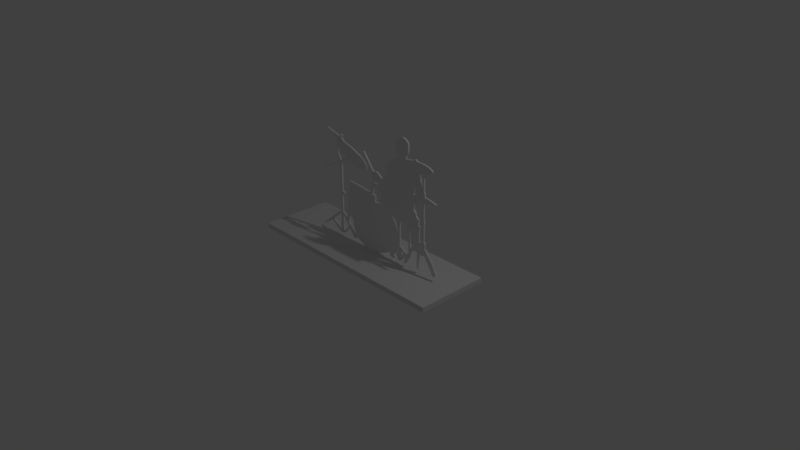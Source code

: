 # Source: drummer_2.blend  (saved by Blender 2.78.0; exported with 4.5.12 LTS)
import bpy
from mathutils import Matrix  # noqa: F401  (used for matrix-valued properties, if any)

bpy.ops.wm.read_factory_settings(use_empty=True)
scene = bpy.context.scene
scene.name = 'Scene'

# ---- collections
col_collection_1 = bpy.data.collections.new('Collection 1'); scene.collection.children.link(col_collection_1)

# ---- materials (node trees are filled in below, after node groups)
mat_podestmat = bpy.data.materials.new('PodestMat')
mat_podestmat.alpha_threshold = 0.0
mat_podestmat.use_transparent_shadow = False
mat_podestmat.roughness = 0.5
mat_drummermat = bpy.data.materials.new('DrummerMat')
mat_drummermat.alpha_threshold = 0.0
mat_drummermat.use_transparent_shadow = False
mat_drummermat.diffuse_color = (0.9114, 0.9114, 0.9114, 1.0)
mat_drummermat.roughness = 0.5

# ---- material node trees

# ---- world
world_world = bpy.data.worlds.new('World'); scene.world = world_world
world_world.color = (0.05088, 0.05088, 0.05088)
world_world.use_sun_shadow = False
world_world.sun_shadow_jitter_overblur = 0.0
world_world.cycles.sampling_method = 'MANUAL'

# ---- cameras
cam_camera = bpy.data.cameras.new('Camera')
cam_camera.clip_end = 100.0
cam_camera.lens = 35.0
cam_camera.sensor_width = 32.0
cam_camera.sensor_height = 18.0
cam_camera.ortho_scale = 7.314
cam_camera.dof.focus_distance = 0.0
cam_camera.dof.aperture_fstop = 128.0

# ---- lights
light_lamp = bpy.data.lights.new('Lamp', 'POINT')
light_lamp.transmission_factor = 0.0
light_lamp.cutoff_distance = 30.0
light_lamp.energy = 100.0
light_lamp.shadow_buffer_clip_start = 1.001
light_lamp.shadow_soft_size = 0.1
light_lamp.shadow_maximum_resolution = 0.006
light_lamp.use_absolute_resolution = True

# ---- meshes
me_plane_003 = bpy.data.meshes.new('Plane.003')
me_plane_003.from_pydata([(-1.499, -0.4984, 0.0), (1.484, -0.4984, 0.0), (-1.499, 0.4947, 0.0), (1.484, 0.4947, 0.0), (-1.499, 0.4947, 0.07), (-1.499, -0.4984, 0.07), (1.484, -0.4984, 0.07), (1.484, 0.4947, 0.07)], [], [(0, 2, 3, 1), (5, 6, 7, 4), (3, 2, 4, 7), (0, 1, 6, 5), (1, 3, 7, 6), (2, 0, 5, 4)])
me_plane_003.materials.append(mat_podestmat)
me_plane_003.use_remesh_preserve_volume = False
me_plane_003.use_remesh_preserve_attributes = False
me_plane_003.use_mirror_vertex_groups = False
me_plane_003.update()
me_plane = bpy.data.meshes.new('Plane')
me_plane.from_pydata([(-2.104, 1.816, -1.63e-07), (-1.545, 4.051, -1.63e-07), (-1.859, 1.504, -1.63e-07), (-1.829, 1.975, -1.63e-07), (-2.237, 1.887, -1.63e-07), (-2.237, 3.049, -1.63e-07), (-2.193, 3.075, -1.63e-07), (-2.166, 3.049, -1.63e-07), (-2.06, 3.102, -1.63e-07), (-2.086, 3.199, -1.63e-07), (-2.157, 3.226, -1.63e-07), (-2.166, 3.164, -1.63e-07), (-2.228, 3.182, -1.63e-07), (-2.228, 4.974, -1.63e-07), (-1.563, 5.346, -1.63e-07), (-0.951, 5.151, -1.63e-07), (-0.6405, 5.116, -1.63e-07), (-0.197, 5.151, -1.63e-07), (-0.1349, 5.346, -1.63e-07), (-0.3212, 5.577, -1.63e-07), (-0.676, 5.834, -1.63e-07), (-1.386, 6.127, -1.63e-07), (-1.971, 6.278, -1.63e-07), (-2.211, 6.473, -1.63e-07), (-2.113, 6.632, -1.63e-07), (-2.211, 6.677, -1.63e-07), (-2.308, 6.535, -1.63e-07), (-2.495, 6.561, -1.63e-07), (-3.382, 6.792, -1.63e-07), (-3.302, 6.712, -1.63e-07), (-2.477, 6.402, -1.63e-07), (-2.645, 6.18, -1.63e-07), (-2.654, 5.506, -1.63e-07), (-2.503, 5.036, -1.63e-07), (-3.887, 4.264, -1.63e-07), (-3.807, 4.202, -1.63e-07), (-2.539, 4.885, -1.63e-07), (-2.432, 4.832, -1.63e-07), (-2.424, 3.199, -1.63e-07), (-2.441, 3.013, -1.63e-07), (-2.406, 2.969, -1.63e-07), (-2.397, 1.869, -1.63e-07), (-2.574, 1.807, -1.63e-07), (-4.047, 0.5914, -1.63e-07), (-3.958, 0.5559, -1.63e-07), (-3.24, 1.053, -1.63e-07), (-2.548, 0.5914, -1.63e-07), (-2.308, 0.5382, -1.63e-07), (-2.166, 0.5559, -1.63e-07), (-1.643, 1.044, -1.63e-07), (-1.306, 0.5736, -1.63e-07), (-1.111, 0.5648, -1.63e-07), (-1.208, 0.822, -1.63e-07), (-1.767, 1.408, -1.63e-07), (-1.488, 1.115, -1.63e-07), (-1.137, 0.9906, -1.63e-07), (-1.297, 1.345, -1.63e-07), (-1.332, 1.718, -1.63e-07), (-1.412, 1.727, -1.63e-07), (-1.43, 1.851, -1.63e-07), (-1.705, 1.878, -1.63e-07), (-3.124, 1.172, -1.63e-07), (-2.474, 1.711, -1.63e-07), (-2.397, 1.707, -1.63e-07), (-2.41, 0.7318, -1.63e-07), (-2.474, 0.719, -1.63e-07), (-2.263, 1.693, -1.63e-07), (-2.232, 0.7747, -1.63e-07), (-1.017, 0.7727, -1.63e-07), (-2.104, 0.7314, -1.63e-07), (-1.7, 1.14, -1.63e-07), (-2.143, 1.697, -1.63e-07), (-2.143, 1.697, -1.63e-07), (-0.8656, 0.6118, -1.63e-07), (-0.3457, 0.3865, -1.63e-07), (-0.02138, 0.3048, -1.63e-07), (0.5233, 0.3246, -1.63e-07), (0.9986, 0.436, -1.63e-07), (1.481, 0.6539, -1.63e-07), (1.704, 0.8049, -1.63e-07), (1.808, 0.5623, -1.63e-07), (1.974, 0.5474, -1.63e-07), (2.1, 0.5573, -1.63e-07), (2.095, 0.6143, -1.63e-07), (2.033, 0.748, -1.63e-07), (2.212, 1.033, -1.63e-07), (2.427, 0.5895, -1.63e-07), (2.487, 0.5672, -1.63e-07), (2.556, 0.5697, -1.63e-07), (2.61, 0.5945, -1.63e-07), (2.276, 1.108, -1.63e-07), (2.429, 1.254, -1.63e-07), (2.415, 1.45, -1.63e-07), (2.312, 1.428, -1.63e-07), (2.347, 1.845, -1.63e-07), (2.336, 2.077, -1.63e-07), (2.287, 2.323, -1.63e-07), (2.137, 2.737, -1.63e-07), (1.802, 3.147, -1.63e-07), (1.007, 3.464, -1.63e-07), (0.554, 3.45, -1.63e-07), (0.5896, 3.824, -1.63e-07), (0.3686, 3.87, -1.63e-07), (0.2224, 3.892, -1.63e-07), (-0.6516, 3.996, -1.63e-07), (-1.094, 4.034, -1.63e-07), (-0.2121, 3.956, -1.63e-07), (-2.339, 5.102, -1.63e-07), (-2.56, 5.503, -1.63e-07), (-2.55, 5.929, -1.63e-07), (-2.426, 6.283, -1.63e-07), (-2.349, 6.381, -1.63e-07), (-2.134, 6.288, -1.63e-07), (-2.321, 6.322, -1.63e-07), (-2.201, 5.657, -1.63e-07), (-1.692, 5.436, -1.63e-07), (0.2717, 4.446, -1.63e-07), (0.3641, 4.576, -1.63e-07), (0.4996, 4.6, -1.63e-07), (0.7892, 4.52, -1.63e-07), (0.7953, 4.631, -1.63e-07), (0.9001, 4.68, -1.63e-07), (0.9124, 4.532, -1.63e-07), (0.9863, 4.28, -1.63e-07), (0.783, 4.36, -1.63e-07), (0.7953, 4.403, -1.63e-07), (0.5551, 4.415, -1.63e-07), (0.5304, 4.311, -1.63e-07), (0.438, 4.261, -1.63e-07), (0.438, 4.261, -1.63e-07), (1.054, 3.695, -1.63e-07), (2.171, 3.134, -1.63e-07), (2.368, 3.153, -1.63e-07), (2.535, 3.005, -1.63e-07), (3.132, 3.134, -1.63e-07), (3.243, 3.06, -1.63e-07), (3.391, 2.598, -1.63e-07), (3.49, 2.309, -1.63e-07), (3.508, 1.847, -1.63e-07), (3.397, 1.656, -1.63e-07), (3.403, 1.588, -1.63e-07), (3.329, 1.471, -1.63e-07), (3.397, 1.342, -1.63e-07), (3.619, 1.637, -1.63e-07), (3.89, 1.6, -1.63e-07), (4.019, 2.266, -1.63e-07), (4.026, 3.042, -1.63e-07), (4.05, 3.085, -1.63e-07), (4.063, 3.184, -1.63e-07), (3.964, 3.208, -1.63e-07), (3.976, 3.578, -1.63e-07), (3.872, 3.621, -1.63e-07), (3.773, 3.726, -1.63e-07), (3.792, 3.831, -1.63e-07), (3.601, 4.046, -1.63e-07), (3.607, 4.249, -1.63e-07), (3.57, 4.366, -1.63e-07), (3.859, 4.459, -1.63e-07), (3.958, 4.564, -1.63e-07), (4.143, 4.681, -1.63e-07), (4.254, 4.631, -1.63e-07), (4.352, 4.644, -1.63e-07), (4.469, 4.761, -1.63e-07), (4.993, 4.798, -1.63e-07), (5.258, 4.853, -1.63e-07), (4.808, 4.958, -1.63e-07), (4.623, 4.989, -1.63e-07), (4.426, 5.001, -1.63e-07), (4.426, 5.235, -1.63e-07), (4.364, 5.247, -1.63e-07), (4.278, 5.272, -1.63e-07), (4.241, 5.278, -1.63e-07), (3.841, 4.976, -1.63e-07), (3.792, 4.927, -1.63e-07), (3.57, 4.89, -1.63e-07), (3.626, 5.522, -1.63e-07), (3.96, 6.215, -1.63e-07), (3.01, 6.728, -1.63e-07), (2.394, 6.651, -1.63e-07), (1.829, 6.374, -1.63e-07), (1.665, 6.184, -1.63e-07), (1.557, 5.907, -1.63e-07), (1.388, 5.229, -1.63e-07), (1.275, 5.085, -1.63e-07), (1.152, 5.039, -1.63e-07), (1.07, 5.044, -1.63e-07), (1.013, 4.68, -1.63e-07), (0.9875, 4.567, -1.63e-07), (0.8729, 5.228, -1.63e-07), (0.6761, 5.297, -1.63e-07), (0.4194, 5.262, -1.63e-07), (-0.3292, 6.208, -1.63e-07), (-0.372, 6.178, -1.63e-07), (0.3381, 5.22, -1.63e-07), (0.2825, 5.177, -1.63e-07), (0.3039, 5.1, -1.63e-07), (0.3681, 5.053, -1.63e-07), (0.3595, 4.993, -1.63e-07), (0.3937, 4.95, -1.63e-07), (0.351, 4.894, -1.63e-07), (0.3937, 4.852, -1.63e-07), (0.3595, 4.779, -1.63e-07), (0.4023, 4.74, -1.63e-07), (0.5777, 4.736, -1.63e-07), (0.6419, 4.813, -1.63e-07), (0.8215, 4.843, -1.63e-07), (0.8215, 4.843, -1.63e-07), (2.27, 7.002, -1.63e-07), (2.296, 7.199, -1.63e-07), (2.283, 7.489, -1.63e-07), (2.39, 7.686, -1.63e-07), (2.621, 7.806, -1.63e-07), (2.788, 7.853, -1.63e-07), (2.993, 7.797, -1.63e-07), (3.147, 7.656, -1.63e-07), (3.194, 7.494, -1.63e-07), (3.19, 7.228, -1.63e-07), (3.147, 7.023, -1.63e-07), (3.049, 6.955, -1.63e-07), (3.049, 6.955, -1.63e-07), (3.173, 6.762, -1.63e-07), (3.417, 6.784, -1.63e-07), (3.592, 6.831, -1.63e-07), (3.635, 6.878, -1.63e-07), (3.716, 6.916, -1.63e-07), (3.81, 6.865, -1.63e-07), (3.81, 6.831, -1.63e-07), (4.328, 6.814, -1.63e-07), (4.674, 6.749, -1.63e-07), (4.948, 6.625, -1.63e-07), (4.952, 6.544, -1.63e-07), (4.773, 6.42, -1.63e-07), (4.632, 6.356, -1.63e-07), (4.439, 6.309, -1.63e-07), (4.097, 6.236, -1.63e-07), (4.078, 5.969, -1.63e-07), (4.138, 5.715, -1.63e-07), (4.199, 5.459, -1.63e-07), (3.712, 5.329, -1.63e-07), (4.357, 6.01, -1.63e-07), (4.271, 5.989, -1.63e-07), (4.44, 4.687, -1.63e-07), (4.257, 3.58, -1.63e-07), (4.376, 3.583, -1.63e-07), (4.217, 3.535, -1.63e-07), (4.411, 3.548, -1.63e-07), (4.212, 3.468, -1.63e-07), (4.413, 3.472, -1.63e-07), (4.254, 3.424, -1.63e-07), (4.388, 3.427, -1.63e-07), (4.284, 2.362, -1.63e-07), (4.388, 2.38, -1.63e-07), (4.185, 2.332, -1.63e-07), (4.125, 2.25, -1.63e-07), (3.873, 0.6636, -1.63e-07), (3.946, 0.6165, -1.63e-07), (4.018, 0.6165, -1.63e-07), (4.074, 1.553, -1.63e-07), (4.463, 1.575, -1.63e-07), (5.067, 0.6165, -1.63e-07), (5.131, 0.5951, -1.63e-07), (5.216, 0.6294, -1.63e-07), (4.823, 1.378, -1.63e-07), (5.25, 0.7192, -1.63e-07), (5.353, 0.7791, -1.63e-07), (4.951, 1.417, -1.63e-07), (4.463, 2.007, -1.63e-07), (4.463, 2.323, -1.63e-07), (3.419, 1.222, -1.63e-07), (2.995, 0.5546, -1.63e-07), (2.841, 0.576, -1.63e-07), (3.004, 0.9567, -1.63e-07), (2.696, 0.6787, -1.63e-07), (3.304, 1.972, -1.63e-07), (3.304, 2.117, -1.63e-07), (3.274, 2.31, -1.63e-07), (3.257, 2.763, -1.63e-07), (3.184, 2.236, -1.63e-07), (3.175, 1.979, -1.63e-07), (3.226, 1.967, -1.63e-07), (3.244, 1.35, -1.63e-07), (3.205, 1.333, -1.63e-07), (3.115, 1.171, -1.63e-07), (3.021, 1.167, -1.63e-07), (2.56, 1.461, -1.63e-07), (2.693, 1.439, -1.63e-07), (2.612, 1.298, -1.63e-07), (2.415, 1.839, -1.63e-07), (2.405, 2.052, -1.63e-07), (2.438, 0.8038, -1.63e-07), (2.645, 0.8592, -1.63e-07), (2.85, 1.112, -1.63e-07), (-2.104, 1.816, -0.1), (-2.237, 1.887, -0.1), (-1.859, 1.504, -0.1), (-1.545, 4.051, -0.1), (-1.829, 1.975, -0.1), (-2.237, 3.049, -0.1), (-2.193, 3.075, -0.1), (-2.166, 3.049, -0.1), (-2.06, 3.102, -0.1), (-2.086, 3.199, -0.1), (-2.157, 3.226, -0.1), (-2.166, 3.164, -0.1), (-2.228, 3.182, -0.1), (-2.228, 4.974, -0.1), (-1.563, 5.346, -0.1), (-0.951, 5.151, -0.1), (-0.6405, 5.116, -0.1), (-0.197, 5.151, -0.1), (-0.1349, 5.346, -0.1), (-0.3212, 5.577, -0.1), (-0.676, 5.834, -0.1), (-1.386, 6.127, -0.1), (-1.971, 6.278, -0.1), (-2.211, 6.473, -0.1), (-2.113, 6.632, -0.1), (-2.211, 6.677, -0.1), (-2.308, 6.535, -0.1), (-2.495, 6.561, -0.1), (-3.382, 6.792, -0.1), (-3.302, 6.712, -0.1), (-2.477, 6.402, -0.1), (-2.645, 6.18, -0.1), (-2.654, 5.506, -0.1), (-2.503, 5.036, -0.1), (-3.887, 4.264, -0.1), (-3.807, 4.202, -0.1), (-2.539, 4.885, -0.1), (-2.432, 4.832, -0.1), (-2.424, 3.199, -0.1), (-2.441, 3.013, -0.1), (-2.406, 2.969, -0.1), (-2.397, 1.869, -0.1), (-2.574, 1.807, -0.1), (-4.047, 0.5914, -0.1), (-3.958, 0.5559, -0.1), (-3.24, 1.053, -0.1), (-2.548, 0.5914, -0.1), (-2.308, 0.5382, -0.1), (-2.166, 0.5559, -0.1), (-1.643, 1.044, -0.1), (-1.306, 0.5736, -0.1), (-1.111, 0.5648, -0.1), (-1.208, 0.822, -0.1), (-1.488, 1.115, -0.1), (-1.767, 1.408, -0.1), (-1.137, 0.9906, -0.1), (-1.297, 1.345, -0.1), (-1.332, 1.718, -0.1), (-1.412, 1.727, -0.1), (-1.43, 1.851, -0.1), (-1.705, 1.878, -0.1), (-3.124, 1.172, -0.1), (-2.474, 1.711, -0.1), (-2.397, 1.707, -0.1), (-2.41, 0.7318, -0.1), (-2.474, 0.719, -0.1), (-2.263, 1.693, -0.1), (-2.232, 0.7747, -0.1), (-1.7, 1.14, -0.1), (-2.104, 0.7314, -0.1), (-2.143, 1.697, -0.1), (-2.143, 1.697, -0.1), (-1.017, 0.7727, -0.1), (-0.8656, 0.6118, -0.1), (-0.3457, 0.3865, -0.1), (-0.02138, 0.3048, -0.1), (0.5233, 0.3246, -0.1), (0.9986, 0.436, -0.1), (1.481, 0.6539, -0.1), (1.704, 0.8049, -0.1), (1.808, 0.5623, -0.1), (1.974, 0.5474, -0.1), (2.1, 0.5573, -0.1), (2.095, 0.6143, -0.1), (2.033, 0.748, -0.1), (2.212, 1.033, -0.1), (2.427, 0.5895, -0.1), (2.487, 0.5672, -0.1), (2.556, 0.5697, -0.1), (2.61, 0.5945, -0.1), (2.276, 1.108, -0.1), (2.429, 1.254, -0.1), (2.415, 1.45, -0.1), (2.312, 1.428, -0.1), (2.347, 1.845, -0.1), (2.336, 2.077, -0.1), (2.287, 2.323, -0.1), (2.137, 2.737, -0.1), (1.802, 3.147, -0.1), (1.007, 3.464, -0.1), (0.554, 3.45, -0.1), (0.5896, 3.824, -0.1), (0.3686, 3.87, -0.1), (0.2224, 3.892, -0.1), (-0.2121, 3.956, -0.1), (-1.094, 4.034, -0.1), (-0.6516, 3.996, -0.1), (-2.339, 5.102, -0.1), (-2.56, 5.503, -0.1), (-2.55, 5.929, -0.1), (-2.426, 6.283, -0.1), (-2.349, 6.381, -0.1), (-2.134, 6.288, -0.1), (-2.321, 6.322, -0.1), (-2.201, 5.657, -0.1), (-1.692, 5.436, -0.1), (0.2717, 4.446, -0.1), (0.3641, 4.576, -0.1), (0.4996, 4.6, -0.1), (0.7892, 4.52, -0.1), (0.7953, 4.631, -0.1), (0.9001, 4.68, -0.1), (0.9124, 4.532, -0.1), (0.9863, 4.28, -0.1), (0.783, 4.36, -0.1), (0.7953, 4.403, -0.1), (0.5551, 4.415, -0.1), (0.5304, 4.311, -0.1), (0.438, 4.261, -0.1), (0.438, 4.261, -0.1), (1.054, 3.695, -0.1), (2.171, 3.134, -0.1), (2.368, 3.153, -0.1), (2.535, 3.005, -0.1), (3.132, 3.134, -0.1), (3.243, 3.06, -0.1), (3.391, 2.598, -0.1), (3.49, 2.309, -0.1), (3.508, 1.847, -0.1), (3.397, 1.656, -0.1), (3.403, 1.588, -0.1), (3.329, 1.471, -0.1), (3.397, 1.342, -0.1), (3.619, 1.637, -0.1), (3.89, 1.6, -0.1), (4.019, 2.266, -0.1), (4.026, 3.042, -0.1), (4.05, 3.085, -0.1), (4.063, 3.184, -0.1), (3.964, 3.208, -0.1), (3.976, 3.578, -0.1), (3.872, 3.621, -0.1), (3.773, 3.726, -0.1), (3.792, 3.831, -0.1), (3.601, 4.046, -0.1), (3.607, 4.249, -0.1), (3.57, 4.366, -0.1), (3.859, 4.459, -0.1), (3.958, 4.564, -0.1), (4.143, 4.681, -0.1), (4.254, 4.631, -0.1), (4.352, 4.644, -0.1), (4.44, 4.687, -0.1), (4.469, 4.761, -0.1), (4.993, 4.798, -0.1), (5.258, 4.853, -0.1), (4.808, 4.958, -0.1), (4.623, 4.989, -0.1), (4.426, 5.001, -0.1), (4.426, 5.235, -0.1), (4.364, 5.247, -0.1), (4.278, 5.272, -0.1), (4.241, 5.278, -0.1), (3.841, 4.976, -0.1), (3.792, 4.927, -0.1), (3.57, 4.89, -0.1), (3.626, 5.522, -0.1), (3.96, 6.215, -0.1), (3.01, 6.728, -0.1), (2.394, 6.651, -0.1), (1.829, 6.374, -0.1), (1.665, 6.184, -0.1), (1.557, 5.907, -0.1), (1.388, 5.229, -0.1), (1.275, 5.085, -0.1), (1.152, 5.039, -0.1), (1.07, 5.044, -0.1), (1.013, 4.68, -0.1), (0.9875, 4.567, -0.1), (0.8729, 5.228, -0.1), (0.6761, 5.297, -0.1), (0.4194, 5.262, -0.1), (-0.3292, 6.208, -0.1), (-0.372, 6.178, -0.1), (0.3381, 5.22, -0.1), (0.2825, 5.177, -0.1), (0.3039, 5.1, -0.1), (0.3681, 5.053, -0.1), (0.3595, 4.993, -0.1), (0.3937, 4.95, -0.1), (0.351, 4.894, -0.1), (0.3937, 4.852, -0.1), (0.3595, 4.779, -0.1), (0.4023, 4.74, -0.1), (0.5777, 4.736, -0.1), (0.6419, 4.813, -0.1), (0.8215, 4.843, -0.1), (0.8215, 4.843, -0.1), (2.27, 7.002, -0.1), (2.296, 7.199, -0.1), (2.283, 7.489, -0.1), (2.39, 7.686, -0.1), (2.621, 7.806, -0.1), (2.788, 7.853, -0.1), (2.993, 7.797, -0.1), (3.147, 7.656, -0.1), (3.194, 7.494, -0.1), (3.19, 7.228, -0.1), (3.147, 7.023, -0.1), (3.049, 6.955, -0.1), (3.049, 6.955, -0.1), (3.173, 6.762, -0.1), (3.417, 6.784, -0.1), (3.592, 6.831, -0.1), (3.635, 6.878, -0.1), (3.716, 6.916, -0.1), (3.81, 6.865, -0.1), (3.81, 6.831, -0.1), (4.328, 6.814, -0.1), (4.674, 6.749, -0.1), (4.948, 6.625, -0.1), (4.952, 6.544, -0.1), (4.773, 6.42, -0.1), (4.632, 6.356, -0.1), (4.439, 6.309, -0.1), (4.097, 6.236, -0.1), (4.078, 5.969, -0.1), (4.138, 5.715, -0.1), (4.199, 5.459, -0.1), (3.712, 5.329, -0.1), (4.357, 6.01, -0.1), (4.271, 5.989, -0.1), (4.257, 3.58, -0.1), (4.376, 3.583, -0.1), (4.217, 3.535, -0.1), (4.411, 3.548, -0.1), (4.212, 3.468, -0.1), (4.413, 3.472, -0.1), (4.254, 3.424, -0.1), (4.388, 3.427, -0.1), (4.284, 2.362, -0.1), (4.388, 2.38, -0.1), (4.185, 2.332, -0.1), (4.125, 2.25, -0.1), (3.873, 0.6636, -0.1), (3.946, 0.6165, -0.1), (4.018, 0.6165, -0.1), (4.074, 1.553, -0.1), (4.463, 1.575, -0.1), (5.067, 0.6165, -0.1), (5.131, 0.5951, -0.1), (5.216, 0.6294, -0.1), (4.823, 1.378, -0.1), (5.25, 0.7192, -0.1), (5.353, 0.7791, -0.1), (4.951, 1.417, -0.1), (4.463, 2.007, -0.1), (4.463, 2.323, -0.1), (3.419, 1.222, -0.1), (2.995, 0.5546, -0.1), (2.841, 0.576, -0.1), (3.004, 0.9567, -0.1), (2.696, 0.6787, -0.1), (3.304, 1.972, -0.1), (3.304, 2.117, -0.1), (3.274, 2.31, -0.1), (3.257, 2.763, -0.1), (3.184, 2.236, -0.1), (3.175, 1.979, -0.1), (3.226, 1.967, -0.1), (3.244, 1.35, -0.1), (3.205, 1.333, -0.1), (3.115, 1.171, -0.1), (3.021, 1.167, -0.1), (2.56, 1.461, -0.1), (2.693, 1.439, -0.1), (2.612, 1.298, -0.1), (2.415, 1.839, -0.1), (2.405, 2.052, -0.1), (2.438, 0.8038, -0.1), (2.645, 0.8592, -0.1), (2.85, 1.112, -0.1)], [], [(41, 42, 43, 44, 45, 61, 62, 63), (45, 46, 47, 48, 49, 70, 69, 67, 66, 63, 64, 65, 61), (41, 63, 66, 72, 71, 70, 49, 54, 53, 2, 0, 4, 5, 40), (50, 51, 52, 54, 49), (3, 60, 59, 58, 57, 56, 55, 52, 51, 68, 73, 74, 75, 76, 77, 78, 79, 80, 81, 82, 83, 84, 85, 90, 91, 92, 93, 94, 95, 96, 97, 98, 99, 100, 101, 102, 103, 106, 104, 105, 1), (3, 2, 53, 60), (14, 15, 16, 17, 18, 19, 20, 21, 22, 112, 113, 110, 109, 114, 115), (5, 6, 7, 8, 9, 10, 11, 12, 13, 107, 33, 34, 35, 36, 37, 38, 39, 40), (14, 115, 107, 13), (22, 23, 24, 25, 26, 27, 28, 29, 30, 31, 32, 33, 107, 108, 109, 110, 111, 112), (129, 128, 127, 126, 125, 124, 123, 122, 121, 120, 119, 118, 117, 116, 103, 102), (99, 98, 131, 132, 133, 134, 135, 136, 137, 138, 139, 140, 141, 142, 143, 144, 145, 146, 147, 148, 149, 150, 151, 152, 153, 154, 155, 156, 157, 158, 159, 160, 161, 241, 162, 163, 164, 165, 166, 167, 168, 169, 170, 171, 172, 173, 174, 175, 176, 177, 178, 179, 180, 181, 182, 183, 184, 185, 186, 187, 122, 123, 130), (186, 185, 188, 189, 190, 191, 192, 193, 194, 195, 196, 197, 198, 199, 200, 201, 202, 203, 204, 205, 206), (219, 218, 217, 216, 215, 214, 213, 212, 211, 210, 209, 208, 207, 178, 177), (234, 233, 232, 231, 230, 229, 228, 227, 226, 225, 224, 223, 222, 221, 220, 177, 176), (172, 171, 237, 236, 235, 176, 175, 238), (169, 239, 240, 170), (160, 242, 243, 161), (242, 244, 245, 243), (244, 246, 247, 245), (246, 248, 249, 247), (248, 250, 251, 249), (145, 144, 254, 255, 256, 257, 258, 259, 260, 261, 262, 263, 264, 265, 266, 267, 251, 250, 252, 253), (134, 277, 278, 279, 280, 281, 282, 283, 271, 270, 269, 268, 142, 141, 273, 274, 275, 276, 135), (92, 91, 286, 285, 284, 133, 132, 288, 95, 94, 287), (271, 283, 285, 286, 291), (85, 86, 87, 88, 89, 272, 271, 291, 290, 286, 91, 289, 90), (333, 355, 354, 353, 337, 336, 335, 334), (337, 353, 357, 356, 355, 358, 359, 361, 360, 341, 340, 339, 338), (333, 332, 297, 293, 292, 294, 346, 345, 341, 360, 362, 363, 358, 355), (342, 341, 345, 344, 343), (296, 295, 397, 398, 396, 395, 394, 393, 392, 391, 390, 389, 388, 387, 386, 385, 384, 383, 382, 377, 376, 375, 374, 373, 372, 371, 370, 369, 368, 367, 366, 365, 364, 343, 344, 347, 348, 349, 350, 351, 352), (296, 352, 346, 294), (306, 407, 406, 401, 402, 405, 404, 314, 313, 312, 311, 310, 309, 308, 307), (297, 332, 331, 330, 329, 328, 327, 326, 325, 399, 305, 304, 303, 302, 301, 300, 299, 298), (306, 305, 399, 407), (314, 404, 403, 402, 401, 400, 399, 325, 324, 323, 322, 321, 320, 319, 318, 317, 316, 315), (421, 394, 395, 408, 409, 410, 411, 412, 413, 414, 415, 416, 417, 418, 419, 420), (391, 422, 415, 414, 480, 479, 478, 477, 476, 475, 474, 473, 472, 471, 470, 469, 468, 467, 466, 465, 464, 463, 462, 461, 460, 459, 458, 457, 456, 455, 454, 453, 452, 451, 450, 449, 448, 447, 446, 445, 444, 443, 442, 441, 440, 439, 438, 437, 436, 435, 434, 433, 432, 431, 430, 429, 428, 427, 426, 425, 424, 423, 390), (479, 499, 498, 497, 496, 495, 494, 493, 492, 491, 490, 489, 488, 487, 486, 485, 484, 483, 482, 481, 478), (512, 470, 471, 500, 501, 502, 503, 504, 505, 506, 507, 508, 509, 510, 511), (527, 469, 470, 513, 514, 515, 516, 517, 518, 519, 520, 521, 522, 523, 524, 525, 526), (465, 531, 468, 469, 528, 529, 530, 464), (462, 463, 533, 532), (452, 453, 535, 534), (534, 535, 537, 536), (536, 537, 539, 538), (538, 539, 541, 540), (540, 541, 543, 542), (437, 545, 544, 542, 543, 559, 558, 557, 556, 555, 554, 553, 552, 551, 550, 549, 548, 547, 546, 436), (426, 427, 568, 567, 566, 565, 433, 434, 560, 561, 562, 563, 575, 574, 573, 572, 571, 570, 569), (384, 579, 386, 387, 580, 424, 425, 576, 577, 578, 383), (563, 583, 578, 577, 575), (377, 382, 581, 383, 578, 582, 583, 563, 564, 381, 380, 379, 378), (272, 89, 381, 564), (183, 182, 475, 476), (88, 87, 379, 380), (273, 141, 433, 565), (184, 183, 476, 477), (89, 88, 380, 381), (274, 273, 565, 566), (185, 184, 477, 478), (275, 274, 566, 567), (91, 90, 382, 383), (276, 275, 567, 568), (187, 186, 479, 480), (135, 276, 568, 427), (122, 187, 480, 414), (93, 92, 384, 385), (277, 134, 426, 569), (188, 185, 478, 481), (94, 93, 385, 386), (278, 277, 569, 570), (189, 188, 481, 482), (279, 278, 570, 571), (190, 189, 482, 483), (96, 95, 387, 388), (280, 279, 571, 572), (191, 190, 483, 484), (97, 96, 388, 389), (4, 0, 292, 293), (281, 280, 572, 573), (192, 191, 484, 485), (98, 97, 389, 390), (0, 2, 294, 292), (282, 281, 573, 574), (193, 192, 485, 486), (3, 1, 295, 296), (283, 282, 574, 575), (194, 193, 486, 487), (100, 99, 391, 392), (2, 3, 296, 294), (195, 194, 487, 488), (101, 100, 392, 393), (5, 4, 293, 297), (133, 284, 576, 425), (196, 195, 488, 489), (102, 101, 393, 394), (6, 5, 297, 298), (284, 285, 577, 576), (197, 196, 489, 490), (7, 6, 298, 299), (198, 197, 490, 491), (106, 103, 395, 396), (8, 7, 299, 300), (199, 198, 491, 492), (105, 104, 398, 397), (9, 8, 300, 301), (92, 287, 579, 384), (200, 199, 492, 493), (1, 105, 397, 295), (10, 9, 301, 302), (287, 94, 386, 579), (201, 200, 493, 494), (104, 106, 396, 398), (11, 10, 302, 303), (95, 288, 580, 387), (202, 201, 494, 495), (60, 53, 346, 352), (12, 11, 303, 304), (288, 132, 424, 580), (203, 202, 495, 496), (13, 12, 304, 305), (90, 289, 581, 382), (204, 203, 496, 497), (14, 13, 305, 306), (289, 91, 383, 581), (205, 204, 497, 498), (108, 107, 399, 400), (15, 14, 306, 307), (286, 290, 582, 578), (206, 205, 498, 499), (109, 108, 400, 401), (16, 15, 307, 308), (290, 291, 583, 582), (186, 206, 499, 479), (17, 16, 308, 309), (178, 207, 500, 471), (111, 110, 402, 403), (18, 17, 309, 310), (285, 283, 575, 577), (207, 208, 501, 500), (112, 111, 403, 404), (19, 18, 310, 311), (291, 286, 578, 583), (208, 209, 502, 501), (20, 19, 311, 312), (209, 210, 503, 502), (113, 112, 404, 405), (21, 20, 312, 313), (210, 211, 504, 503), (110, 113, 405, 402), (22, 21, 313, 314), (211, 212, 505, 504), (114, 109, 401, 406), (23, 22, 314, 315), (212, 213, 506, 505), (115, 114, 406, 407), (24, 23, 315, 316), (213, 214, 507, 506), (107, 115, 407, 399), (25, 24, 316, 317), (214, 215, 508, 507), (26, 25, 317, 318), (215, 216, 509, 508), (103, 116, 408, 395), (27, 26, 318, 319), (216, 217, 510, 509), (116, 117, 409, 408), (28, 27, 319, 320), (217, 218, 511, 510), (117, 118, 410, 409), (29, 28, 320, 321), (218, 219, 512, 511), (118, 119, 411, 410), (30, 29, 321, 322), (219, 177, 470, 512), (119, 120, 412, 411), (31, 30, 322, 323), (177, 220, 513, 470), (120, 121, 413, 412), (32, 31, 323, 324), (220, 221, 514, 513), (121, 122, 414, 413), (33, 32, 324, 325), (221, 222, 515, 514), (34, 33, 325, 326), (222, 223, 516, 515), (123, 124, 416, 415), (35, 34, 326, 327), (223, 224, 517, 516), (124, 125, 417, 416), (36, 35, 327, 328), (224, 225, 518, 517), (125, 126, 418, 417), (37, 36, 328, 329), (225, 226, 519, 518), (126, 127, 419, 418), (38, 37, 329, 330), (226, 227, 520, 519), (127, 128, 420, 419), (39, 38, 330, 331), (227, 228, 521, 520), (128, 129, 421, 420), (40, 39, 331, 332), (228, 229, 522, 521), (129, 102, 394, 421), (41, 40, 332, 333), (229, 230, 523, 522), (130, 123, 415, 422), (42, 41, 333, 334), (230, 231, 524, 523), (99, 130, 422, 391), (43, 42, 334, 335), (231, 232, 525, 524), (131, 98, 390, 423), (44, 43, 335, 336), (232, 233, 526, 525), (132, 131, 423, 424), (45, 44, 336, 337), (233, 234, 527, 526), (46, 45, 337, 338), (234, 176, 469, 527), (134, 133, 425, 426), (47, 46, 338, 339), (176, 235, 528, 469), (48, 47, 339, 340), (235, 236, 529, 528), (136, 135, 427, 428), (49, 48, 340, 341), (236, 237, 530, 529), (137, 136, 428, 429), (50, 49, 341, 342), (237, 171, 464, 530), (138, 137, 429, 430), (51, 50, 342, 343), (172, 238, 531, 465), (139, 138, 430, 431), (238, 175, 468, 531), (140, 139, 431, 432), (53, 54, 345, 346), (240, 239, 532, 533), (141, 140, 432, 433), (239, 169, 462, 532), (54, 52, 344, 345), (170, 240, 533, 463), (143, 142, 434, 435), (241, 161, 453, 454), (144, 143, 435, 436), (52, 55, 347, 344), (55, 56, 348, 347), (161, 243, 535, 453), (146, 145, 437, 438), (56, 57, 349, 348), (242, 160, 452, 534), (147, 146, 438, 439), (57, 58, 350, 349), (148, 147, 439, 440), (58, 59, 351, 350), (243, 245, 537, 535), (149, 148, 440, 441), (59, 60, 352, 351), (244, 242, 534, 536), (150, 149, 441, 442), (151, 150, 442, 443), (245, 247, 539, 537), (152, 151, 443, 444), (62, 61, 353, 354), (246, 244, 536, 538), (153, 152, 444, 445), (63, 62, 354, 355), (154, 153, 445, 446), (64, 63, 355, 356), (247, 249, 541, 539), (155, 154, 446, 447), (65, 64, 356, 357), (248, 246, 538, 540), (156, 155, 447, 448), (61, 65, 357, 353), (157, 156, 448, 449), (249, 251, 543, 541), (158, 157, 449, 450), (250, 248, 540, 542), (159, 158, 450, 451), (66, 67, 359, 358), (252, 250, 542, 544), (160, 159, 451, 452), (253, 252, 544, 545), (67, 69, 361, 359), (145, 253, 545, 437), (162, 241, 454, 455), (69, 70, 360, 361), (254, 144, 436, 546), (163, 162, 455, 456), (70, 71, 362, 360), (255, 254, 546, 547), (164, 163, 456, 457), (71, 72, 363, 362), (256, 255, 547, 548), (165, 164, 457, 458), (72, 66, 358, 363), (257, 256, 548, 549), (166, 165, 458, 459), (258, 257, 549, 550), (167, 166, 459, 460), (68, 51, 343, 364), (259, 258, 550, 551), (168, 167, 460, 461), (73, 68, 364, 365), (260, 259, 551, 552), (169, 168, 461, 462), (74, 73, 365, 366), (261, 260, 552, 553), (75, 74, 366, 367), (262, 261, 553, 554), (171, 170, 463, 464), (76, 75, 367, 368), (263, 262, 554, 555), (77, 76, 368, 369), (264, 263, 555, 556), (173, 172, 465, 466), (78, 77, 369, 370), (265, 264, 556, 557), (174, 173, 466, 467), (79, 78, 370, 371), (266, 265, 557, 558), (175, 174, 467, 468), (80, 79, 371, 372), (267, 266, 558, 559), (81, 80, 372, 373), (251, 267, 559, 543), (82, 81, 373, 374), (142, 268, 560, 434), (83, 82, 374, 375), (268, 269, 561, 560), (179, 178, 471, 472), (84, 83, 375, 376), (269, 270, 562, 561), (180, 179, 472, 473), (85, 84, 376, 377), (270, 271, 563, 562), (181, 180, 473, 474), (86, 85, 377, 378), (271, 272, 564, 563), (182, 181, 474, 475), (87, 86, 378, 379)])
me_plane.materials.append(mat_drummermat)
me_plane.use_remesh_preserve_volume = False
me_plane.use_remesh_preserve_attributes = False
me_plane.use_mirror_vertex_groups = False
me_plane.update()

# ---- objects
ob_podest = bpy.data.objects.new('Podest', me_plane_003)
ob_drummer = bpy.data.objects.new('Drummer', me_plane)
ob_lamp = bpy.data.objects.new('Lamp', light_lamp)
ob_camera = bpy.data.objects.new('Camera', cam_camera)

# ---- transforms, parenting, visibility, modifiers, constraints
ob_podest.location = (0.0, 0.0, 0.0)
ob_podest.lineart.crease_threshold = 0.0
ob_drummer.location = (0.0, 0.0, 0.0)
ob_drummer.rotation_euler = (1.571, 0.0, 0.0)
ob_drummer.scale = (0.2243, 0.2243, 0.2243)
ob_drummer.lineart.crease_threshold = 0.0
ob_lamp.location = (4.076, 1.005, 5.904)
ob_lamp.rotation_euler = (0.6503, 0.05522, 1.866)
ob_lamp.lock_rotations_4d = False
ob_lamp.empty_display_type = 'ARROWS'
ob_lamp.color = (0.0, 0.0, 0.0, 0.0)
ob_lamp.lineart.crease_threshold = 0.0
ob_camera.location = (7.481, -6.508, 5.344)
ob_camera.rotation_euler = (1.109, 0.0, 0.8149)
ob_camera.lock_rotations_4d = False
ob_camera.empty_display_type = 'ARROWS'
ob_camera.color = (0.0, 0.0, 0.0, 0.0)
ob_camera.display_type = 'WIRE'
ob_camera.lineart.crease_threshold = 0.0

# ---- collection membership
col_collection_1.objects.link(ob_podest)
col_collection_1.objects.link(ob_drummer)
col_collection_1.objects.link(ob_lamp)
col_collection_1.objects.link(ob_camera)

# ---- scene / render settings (as saved in the file)
scene.camera = ob_camera
scene.frame_start = 1; scene.frame_end = 250; scene.frame_set(1)
scene.render.engine = 'BLENDER_EEVEE_NEXT'
scene.render.resolution_percentage = 50
scene.render.dither_intensity = 0.0
scene.cycles.use_denoising = False
scene.cycles.samples = 128
scene.cycles.sampling_pattern = 'TABULATED_SOBOL'
scene.cycles.light_sampling_threshold = 0.0
scene.cycles.use_adaptive_sampling = False
scene.cycles.use_light_tree = False
scene.cycles.blur_glossy = 0.0
scene.cycles.sample_clamp_indirect = 0.0
scene.view_settings.view_transform = 'Standard'
bpy.context.view_layer.update()
